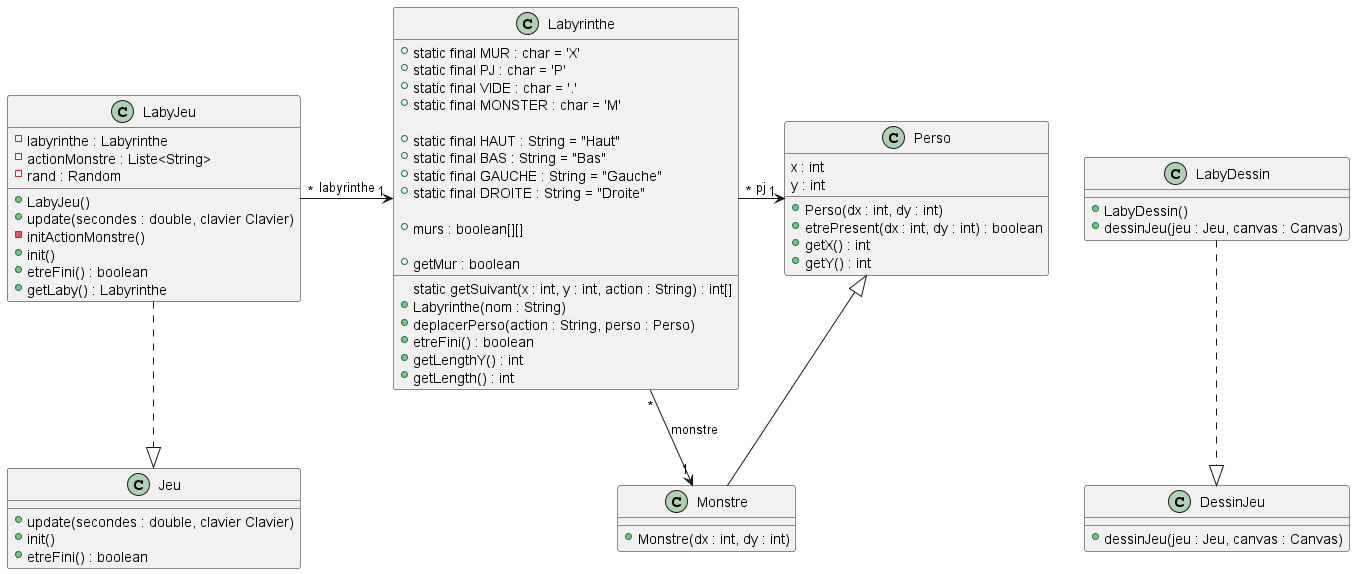

The diagram above was rendered by PlantUML. Its source (embedded in the PNG):
@startuml

class Perso{
	x : int
	y : int
	+ Perso(dx : int, dy : int)
	+ etrePresent(dx : int, dy : int) : boolean
	+ getX() : int
	+ getY() : int
}

class Monstre{
	+ Monstre(dx : int, dy : int)
}

Perso <|-- Monstre

class Labyrinthe{
	+ static final MUR : char = 'X'
	+ static final PJ : char = 'P'
	+ static final VIDE : char = '.'
	+ static final MONSTER : char = 'M'

	+ static final HAUT : String = "Haut"
	+ static final BAS : String = "Bas"
	+ static final GAUCHE : String = "Gauche"
	+ static final DROITE : String = "Droite"

	+ murs : boolean[][]

	static getSuivant(x : int, y : int, action : String) : int[]
	+ Labyrinthe(nom : String)
	+ deplacerPerso(action : String, perso : Perso)
	+ etreFini() : boolean
	+ getLengthY() : int
	+ getLength() : int
	+ getMur : boolean
}

Labyrinthe "*" -> "1" Perso : pj
Monstre "1" <- "*" Labyrinthe : monstre

class LabyDessin {
	+ LabyDessin()
	+ dessinJeu(jeu : Jeu, canvas : Canvas) 
}

class DessinJeu{
	+ dessinJeu(jeu : Jeu, canvas : Canvas)
}

LabyDessin ..|> DessinJeu

class LabyJeu{
	- labyrinthe : Labyrinthe
	- actionMonstre : Liste<String>
	- rand : Random
	+ LabyJeu()
	+ update(secondes : double, clavier Clavier)
	- initActionMonstre()
	+ init()
	+ etreFini() : boolean
	+ getLaby() : Labyrinthe		
}

class Jeu{
	+ update(secondes : double, clavier Clavier)
	+ init()
	+ etreFini() : boolean
}
LabyJeu ..|> Jeu 
LabyJeu "*" -> "1" Labyrinthe : labyrinthe

@enduml